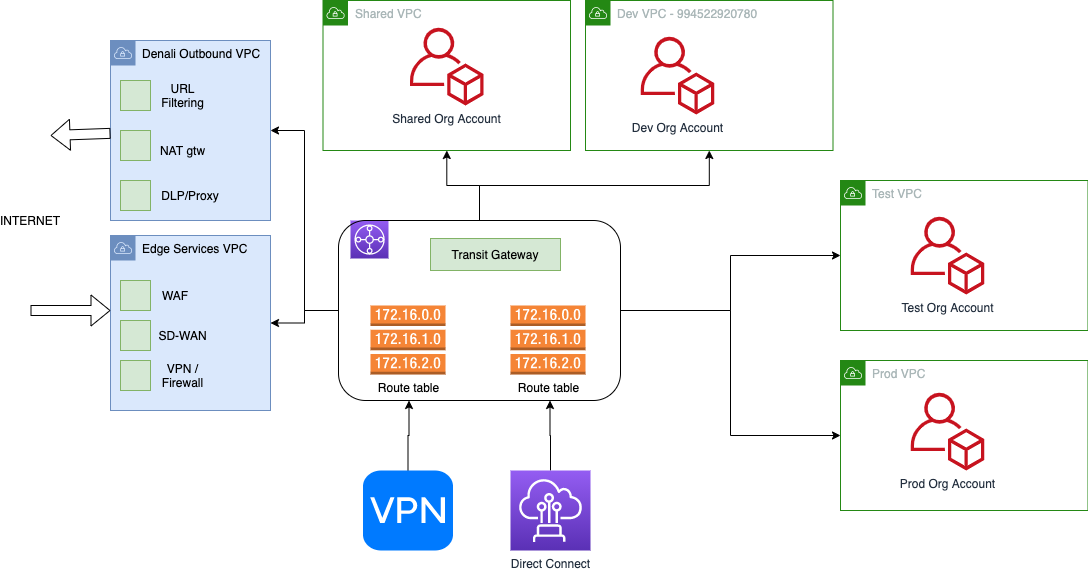

The diagram above was exported from draw.io. Its source (the exported page's mxGraphModel, read from the mxfile embedded in the PNG):
<mxGraphModel dx="1173" dy="688" grid="1" gridSize="10" guides="1" tooltips="1" connect="1" arrows="1" fold="1" page="1" pageScale="1" pageWidth="850" pageHeight="1100" math="0" shadow="0">
  <root>
    <mxCell id="0" />
    <mxCell id="1" parent="0" />
    <mxCell id="hjPXKeCsKeeAKHr25ALz-1" value="Denali Outbound VPC" style="points=[[0,0],[0.25,0],[0.5,0],[0.75,0],[1,0],[1,0.25],[1,0.5],[1,0.75],[1,1],[0.75,1],[0.5,1],[0.25,1],[0,1],[0,0.75],[0,0.5],[0,0.25]];outlineConnect=0;html=1;whiteSpace=wrap;fontSize=12;fontStyle=0;shape=mxgraph.aws4.group;grIcon=mxgraph.aws4.group_vpc;strokeColor=#6c8ebf;fillColor=#dae8fc;verticalAlign=top;align=left;spacingLeft=30;dashed=0;" vertex="1" parent="1">
      <mxGeometry x="120" y="290" width="160" height="180" as="geometry" />
    </mxCell>
    <mxCell id="hjPXKeCsKeeAKHr25ALz-2" value="Edge Services VPC" style="points=[[0,0],[0.25,0],[0.5,0],[0.75,0],[1,0],[1,0.25],[1,0.5],[1,0.75],[1,1],[0.75,1],[0.5,1],[0.25,1],[0,1],[0,0.75],[0,0.5],[0,0.25]];outlineConnect=0;html=1;whiteSpace=wrap;fontSize=12;fontStyle=0;shape=mxgraph.aws4.group;grIcon=mxgraph.aws4.group_vpc;strokeColor=#6c8ebf;fillColor=#dae8fc;verticalAlign=top;align=left;spacingLeft=30;dashed=0;" vertex="1" parent="1">
      <mxGeometry x="120" y="485" width="160" height="175" as="geometry" />
    </mxCell>
    <mxCell id="hjPXKeCsKeeAKHr25ALz-3" value="" style="whiteSpace=wrap;html=1;aspect=fixed;fillColor=#d5e8d4;strokeColor=#82b366;" vertex="1" parent="1">
      <mxGeometry x="130" y="530" width="30" height="30" as="geometry" />
    </mxCell>
    <mxCell id="hjPXKeCsKeeAKHr25ALz-4" value="WAF" style="text;html=1;strokeColor=none;fillColor=none;align=center;verticalAlign=middle;whiteSpace=wrap;rounded=0;" vertex="1" parent="1">
      <mxGeometry x="165" y="535" width="40" height="20" as="geometry" />
    </mxCell>
    <mxCell id="hjPXKeCsKeeAKHr25ALz-5" value="" style="whiteSpace=wrap;html=1;aspect=fixed;fillColor=#d5e8d4;strokeColor=#82b366;" vertex="1" parent="1">
      <mxGeometry x="130" y="570" width="30" height="30" as="geometry" />
    </mxCell>
    <mxCell id="hjPXKeCsKeeAKHr25ALz-6" value="SD-WAN" style="text;html=1;strokeColor=none;fillColor=none;align=center;verticalAlign=middle;whiteSpace=wrap;rounded=0;" vertex="1" parent="1">
      <mxGeometry x="165" y="575" width="55" height="20" as="geometry" />
    </mxCell>
    <mxCell id="hjPXKeCsKeeAKHr25ALz-7" value="" style="whiteSpace=wrap;html=1;aspect=fixed;fillColor=#d5e8d4;strokeColor=#82b366;" vertex="1" parent="1">
      <mxGeometry x="130" y="610" width="30" height="30" as="geometry" />
    </mxCell>
    <mxCell id="hjPXKeCsKeeAKHr25ALz-8" value="VPN / Firewall" style="text;html=1;strokeColor=none;fillColor=none;align=center;verticalAlign=middle;whiteSpace=wrap;rounded=0;" vertex="1" parent="1">
      <mxGeometry x="155" y="615" width="75" height="20" as="geometry" />
    </mxCell>
    <mxCell id="hjPXKeCsKeeAKHr25ALz-9" value="" style="whiteSpace=wrap;html=1;aspect=fixed;fillColor=#d5e8d4;strokeColor=#82b366;" vertex="1" parent="1">
      <mxGeometry x="130" y="330" width="30" height="30" as="geometry" />
    </mxCell>
    <mxCell id="hjPXKeCsKeeAKHr25ALz-11" value="" style="whiteSpace=wrap;html=1;aspect=fixed;fillColor=#d5e8d4;strokeColor=#82b366;" vertex="1" parent="1">
      <mxGeometry x="130" y="380" width="30" height="30" as="geometry" />
    </mxCell>
    <mxCell id="hjPXKeCsKeeAKHr25ALz-12" value="" style="whiteSpace=wrap;html=1;aspect=fixed;fillColor=#d5e8d4;strokeColor=#82b366;" vertex="1" parent="1">
      <mxGeometry x="130" y="430" width="30" height="30" as="geometry" />
    </mxCell>
    <mxCell id="hjPXKeCsKeeAKHr25ALz-13" value="URL Filtering" style="text;html=1;strokeColor=none;fillColor=none;align=center;verticalAlign=middle;whiteSpace=wrap;rounded=0;" vertex="1" parent="1">
      <mxGeometry x="165" y="335" width="55" height="20" as="geometry" />
    </mxCell>
    <mxCell id="hjPXKeCsKeeAKHr25ALz-14" value="NAT gtw" style="text;html=1;strokeColor=none;fillColor=none;align=center;verticalAlign=middle;whiteSpace=wrap;rounded=0;" vertex="1" parent="1">
      <mxGeometry x="165" y="390" width="55" height="20" as="geometry" />
    </mxCell>
    <mxCell id="hjPXKeCsKeeAKHr25ALz-15" value="DLP/Proxy" style="text;html=1;strokeColor=none;fillColor=none;align=center;verticalAlign=middle;whiteSpace=wrap;rounded=0;" vertex="1" parent="1">
      <mxGeometry x="180" y="435" width="40" height="20" as="geometry" />
    </mxCell>
    <mxCell id="hjPXKeCsKeeAKHr25ALz-18" value="" style="outlineConnect=0;fontColor=#232F3E;gradientColor=#945DF2;gradientDirection=north;fillColor=#5A30B5;strokeColor=#ffffff;dashed=0;verticalLabelPosition=bottom;verticalAlign=top;align=center;html=1;fontSize=12;fontStyle=0;aspect=fixed;shape=mxgraph.aws4.resourceIcon;resIcon=mxgraph.aws4.transit_gateway;" vertex="1" parent="1">
      <mxGeometry x="360" y="470" width="38" height="38" as="geometry" />
    </mxCell>
    <mxCell id="hjPXKeCsKeeAKHr25ALz-38" style="edgeStyle=orthogonalEdgeStyle;rounded=0;orthogonalLoop=1;jettySize=auto;html=1;" edge="1" parent="1" source="hjPXKeCsKeeAKHr25ALz-19" target="hjPXKeCsKeeAKHr25ALz-1">
      <mxGeometry relative="1" as="geometry" />
    </mxCell>
    <mxCell id="hjPXKeCsKeeAKHr25ALz-39" style="edgeStyle=orthogonalEdgeStyle;rounded=0;orthogonalLoop=1;jettySize=auto;html=1;" edge="1" parent="1" source="hjPXKeCsKeeAKHr25ALz-19" target="hjPXKeCsKeeAKHr25ALz-2">
      <mxGeometry relative="1" as="geometry" />
    </mxCell>
    <mxCell id="hjPXKeCsKeeAKHr25ALz-45" style="edgeStyle=orthogonalEdgeStyle;rounded=0;orthogonalLoop=1;jettySize=auto;html=1;" edge="1" parent="1" source="hjPXKeCsKeeAKHr25ALz-19" target="hjPXKeCsKeeAKHr25ALz-30">
      <mxGeometry relative="1" as="geometry" />
    </mxCell>
    <mxCell id="hjPXKeCsKeeAKHr25ALz-46" style="edgeStyle=orthogonalEdgeStyle;rounded=0;orthogonalLoop=1;jettySize=auto;html=1;" edge="1" parent="1" source="hjPXKeCsKeeAKHr25ALz-19" target="hjPXKeCsKeeAKHr25ALz-32">
      <mxGeometry relative="1" as="geometry" />
    </mxCell>
    <mxCell id="hjPXKeCsKeeAKHr25ALz-47" style="edgeStyle=orthogonalEdgeStyle;rounded=0;orthogonalLoop=1;jettySize=auto;html=1;" edge="1" parent="1" source="hjPXKeCsKeeAKHr25ALz-19" target="hjPXKeCsKeeAKHr25ALz-31">
      <mxGeometry relative="1" as="geometry" />
    </mxCell>
    <mxCell id="hjPXKeCsKeeAKHr25ALz-48" style="edgeStyle=orthogonalEdgeStyle;rounded=0;orthogonalLoop=1;jettySize=auto;html=1;" edge="1" parent="1" source="hjPXKeCsKeeAKHr25ALz-19" target="hjPXKeCsKeeAKHr25ALz-33">
      <mxGeometry relative="1" as="geometry" />
    </mxCell>
    <mxCell id="hjPXKeCsKeeAKHr25ALz-19" value="" style="rounded=1;whiteSpace=wrap;html=1;fillColor=none;" vertex="1" parent="1">
      <mxGeometry x="348" y="470" width="282" height="180" as="geometry" />
    </mxCell>
    <mxCell id="hjPXKeCsKeeAKHr25ALz-20" value="Route table" style="outlineConnect=0;dashed=0;verticalLabelPosition=bottom;verticalAlign=top;align=center;html=1;shape=mxgraph.aws3.route_table;fillColor=#F58536;gradientColor=none;" vertex="1" parent="1">
      <mxGeometry x="380" y="555" width="75" height="69" as="geometry" />
    </mxCell>
    <mxCell id="hjPXKeCsKeeAKHr25ALz-21" value="Route table" style="outlineConnect=0;dashed=0;verticalLabelPosition=bottom;verticalAlign=top;align=center;html=1;shape=mxgraph.aws3.route_table;fillColor=#F58536;gradientColor=none;" vertex="1" parent="1">
      <mxGeometry x="520" y="555" width="75" height="69" as="geometry" />
    </mxCell>
    <mxCell id="hjPXKeCsKeeAKHr25ALz-22" value="Transit Gateway" style="text;html=1;strokeColor=#82b366;fillColor=#d5e8d4;align=center;verticalAlign=middle;whiteSpace=wrap;rounded=0;" vertex="1" parent="1">
      <mxGeometry x="440" y="488" width="130" height="32" as="geometry" />
    </mxCell>
    <mxCell id="hjPXKeCsKeeAKHr25ALz-25" style="edgeStyle=orthogonalEdgeStyle;rounded=0;orthogonalLoop=1;jettySize=auto;html=1;entryX=0.75;entryY=1;entryDx=0;entryDy=0;" edge="1" parent="1" source="hjPXKeCsKeeAKHr25ALz-23" target="hjPXKeCsKeeAKHr25ALz-19">
      <mxGeometry relative="1" as="geometry">
        <mxPoint x="557.5" y="660" as="targetPoint" />
      </mxGeometry>
    </mxCell>
    <mxCell id="hjPXKeCsKeeAKHr25ALz-23" value="Direct Connect" style="outlineConnect=0;fontColor=#232F3E;gradientColor=#945DF2;gradientDirection=north;fillColor=#5A30B5;strokeColor=#ffffff;dashed=0;verticalLabelPosition=bottom;verticalAlign=top;align=center;html=1;fontSize=12;fontStyle=0;aspect=fixed;shape=mxgraph.aws4.resourceIcon;resIcon=mxgraph.aws4.direct_connect;" vertex="1" parent="1">
      <mxGeometry x="520" y="720" width="80" height="80" as="geometry" />
    </mxCell>
    <mxCell id="hjPXKeCsKeeAKHr25ALz-29" style="edgeStyle=orthogonalEdgeStyle;rounded=0;orthogonalLoop=1;jettySize=auto;html=1;entryX=0.25;entryY=1;entryDx=0;entryDy=0;" edge="1" parent="1" source="hjPXKeCsKeeAKHr25ALz-28" target="hjPXKeCsKeeAKHr25ALz-19">
      <mxGeometry relative="1" as="geometry" />
    </mxCell>
    <mxCell id="hjPXKeCsKeeAKHr25ALz-28" value="" style="html=1;strokeWidth=1;shadow=0;dashed=0;shape=mxgraph.ios7.misc.vpn;fillColor=#007AFF;strokeColor=none;buttonText=;strokeColor2=#222222;fontColor=#222222;fontSize=8;verticalLabelPosition=bottom;verticalAlign=top;align=center;" vertex="1" parent="1">
      <mxGeometry x="372.5" y="720" width="90" height="80" as="geometry" />
    </mxCell>
    <mxCell id="hjPXKeCsKeeAKHr25ALz-30" value="Shared VPC" style="points=[[0,0],[0.25,0],[0.5,0],[0.75,0],[1,0],[1,0.25],[1,0.5],[1,0.75],[1,1],[0.75,1],[0.5,1],[0.25,1],[0,1],[0,0.75],[0,0.5],[0,0.25]];outlineConnect=0;gradientColor=none;html=1;whiteSpace=wrap;fontSize=12;fontStyle=0;shape=mxgraph.aws4.group;grIcon=mxgraph.aws4.group_vpc;strokeColor=#248814;fillColor=none;verticalAlign=top;align=left;spacingLeft=30;fontColor=#AAB7B8;dashed=0;" vertex="1" parent="1">
      <mxGeometry x="332.5" y="250" width="247.5" height="150" as="geometry" />
    </mxCell>
    <mxCell id="hjPXKeCsKeeAKHr25ALz-31" value="Test VPC" style="points=[[0,0],[0.25,0],[0.5,0],[0.75,0],[1,0],[1,0.25],[1,0.5],[1,0.75],[1,1],[0.75,1],[0.5,1],[0.25,1],[0,1],[0,0.75],[0,0.5],[0,0.25]];outlineConnect=0;gradientColor=none;html=1;whiteSpace=wrap;fontSize=12;fontStyle=0;shape=mxgraph.aws4.group;grIcon=mxgraph.aws4.group_vpc;strokeColor=#248814;fillColor=none;verticalAlign=top;align=left;spacingLeft=30;fontColor=#AAB7B8;dashed=0;" vertex="1" parent="1">
      <mxGeometry x="850" y="430" width="247.5" height="150" as="geometry" />
    </mxCell>
    <mxCell id="hjPXKeCsKeeAKHr25ALz-32" value="Dev VPC - 994522920780" style="points=[[0,0],[0.25,0],[0.5,0],[0.75,0],[1,0],[1,0.25],[1,0.5],[1,0.75],[1,1],[0.75,1],[0.5,1],[0.25,1],[0,1],[0,0.75],[0,0.5],[0,0.25]];outlineConnect=0;gradientColor=none;html=1;whiteSpace=wrap;fontSize=12;fontStyle=0;shape=mxgraph.aws4.group;grIcon=mxgraph.aws4.group_vpc;strokeColor=#248814;fillColor=none;verticalAlign=top;align=left;spacingLeft=30;fontColor=#AAB7B8;dashed=0;" vertex="1" parent="1">
      <mxGeometry x="595" y="250" width="247.5" height="150" as="geometry" />
    </mxCell>
    <mxCell id="hjPXKeCsKeeAKHr25ALz-33" value="Prod VPC" style="points=[[0,0],[0.25,0],[0.5,0],[0.75,0],[1,0],[1,0.25],[1,0.5],[1,0.75],[1,1],[0.75,1],[0.5,1],[0.25,1],[0,1],[0,0.75],[0,0.5],[0,0.25]];outlineConnect=0;gradientColor=none;html=1;whiteSpace=wrap;fontSize=12;fontStyle=0;shape=mxgraph.aws4.group;grIcon=mxgraph.aws4.group_vpc;strokeColor=#248814;fillColor=none;verticalAlign=top;align=left;spacingLeft=30;fontColor=#AAB7B8;dashed=0;" vertex="1" parent="1">
      <mxGeometry x="850" y="610" width="247.5" height="150" as="geometry" />
    </mxCell>
    <mxCell id="hjPXKeCsKeeAKHr25ALz-34" value="Shared Org Account" style="outlineConnect=0;fontColor=#232F3E;gradientColor=none;fillColor=#C7131F;strokeColor=none;dashed=0;verticalLabelPosition=bottom;verticalAlign=top;align=center;html=1;fontSize=12;fontStyle=0;aspect=fixed;pointerEvents=1;shape=mxgraph.aws4.organizations_account;" vertex="1" parent="1">
      <mxGeometry x="419.25" y="277" width="74" height="78" as="geometry" />
    </mxCell>
    <mxCell id="hjPXKeCsKeeAKHr25ALz-35" value="Dev Org Account" style="outlineConnect=0;fontColor=#232F3E;gradientColor=none;fillColor=#C7131F;strokeColor=none;dashed=0;verticalLabelPosition=bottom;verticalAlign=top;align=center;html=1;fontSize=12;fontStyle=0;aspect=fixed;pointerEvents=1;shape=mxgraph.aws4.organizations_account;" vertex="1" parent="1">
      <mxGeometry x="650" y="286" width="74" height="78" as="geometry" />
    </mxCell>
    <mxCell id="hjPXKeCsKeeAKHr25ALz-36" value="Test Org Account" style="outlineConnect=0;fontColor=#232F3E;gradientColor=none;fillColor=#C7131F;strokeColor=none;dashed=0;verticalLabelPosition=bottom;verticalAlign=top;align=center;html=1;fontSize=12;fontStyle=0;aspect=fixed;pointerEvents=1;shape=mxgraph.aws4.organizations_account;" vertex="1" parent="1">
      <mxGeometry x="920" y="466" width="74" height="78" as="geometry" />
    </mxCell>
    <mxCell id="hjPXKeCsKeeAKHr25ALz-37" value="Prod Org Account" style="outlineConnect=0;fontColor=#232F3E;gradientColor=none;fillColor=#C7131F;strokeColor=none;dashed=0;verticalLabelPosition=bottom;verticalAlign=top;align=center;html=1;fontSize=12;fontStyle=0;aspect=fixed;pointerEvents=1;shape=mxgraph.aws4.organizations_account;" vertex="1" parent="1">
      <mxGeometry x="920" y="642" width="74" height="78" as="geometry" />
    </mxCell>
    <mxCell id="hjPXKeCsKeeAKHr25ALz-41" value="" style="shape=flexArrow;endArrow=classic;html=1;" edge="1" parent="1" source="hjPXKeCsKeeAKHr25ALz-1">
      <mxGeometry width="50" height="50" relative="1" as="geometry">
        <mxPoint x="40" y="435" as="sourcePoint" />
        <mxPoint x="60" y="385" as="targetPoint" />
      </mxGeometry>
    </mxCell>
    <mxCell id="hjPXKeCsKeeAKHr25ALz-42" value="" style="shape=flexArrow;endArrow=classic;html=1;" edge="1" parent="1">
      <mxGeometry width="50" height="50" relative="1" as="geometry">
        <mxPoint x="40" y="560" as="sourcePoint" />
        <mxPoint x="120" y="560" as="targetPoint" />
      </mxGeometry>
    </mxCell>
    <mxCell id="hjPXKeCsKeeAKHr25ALz-43" value="INTERNET" style="text;html=1;strokeColor=none;fillColor=none;align=center;verticalAlign=middle;whiteSpace=wrap;rounded=0;" vertex="1" parent="1">
      <mxGeometry x="20" y="460" width="40" height="20" as="geometry" />
    </mxCell>
  </root>
</mxGraphModel>